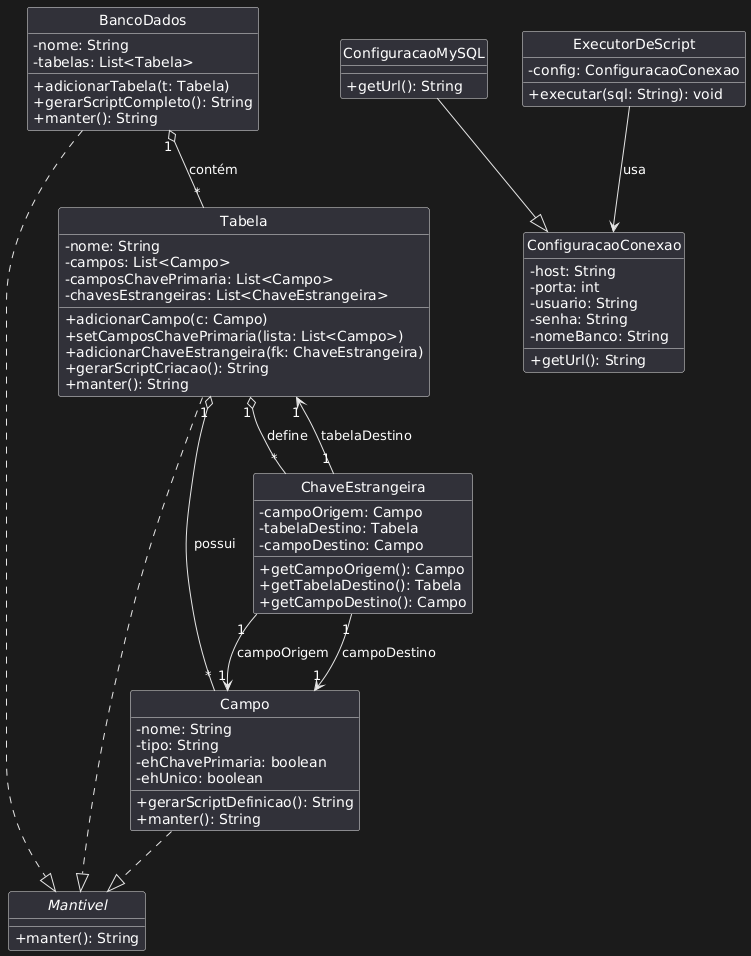

The diagram above was rendered by PlantUML. Its source (embedded in the PNG):
@startuml
hide circle
skinparam classAttributeIconSize 0

interface Mantivel {
    +manter(): String
}

class BancoDados {
    -nome: String
    -tabelas: List<Tabela>
    +adicionarTabela(t: Tabela)
    +gerarScriptCompleto(): String
    +manter(): String
}

class Tabela {
    -nome: String
    -campos: List<Campo>
    -camposChavePrimaria: List<Campo>
    -chavesEstrangeiras: List<ChaveEstrangeira>
    +adicionarCampo(c: Campo)
    +setCamposChavePrimaria(lista: List<Campo>)
    +adicionarChaveEstrangeira(fk: ChaveEstrangeira)
    +gerarScriptCriacao(): String
    +manter(): String
}

class Campo {
    -nome: String
    -tipo: String
    -ehChavePrimaria: boolean
    -ehUnico: boolean
    +gerarScriptDefinicao(): String
    +manter(): String
}

class ChaveEstrangeira {
    -campoOrigem: Campo
    -tabelaDestino: Tabela
    -campoDestino: Campo
    +getCampoOrigem(): Campo
    +getTabelaDestino(): Tabela
    +getCampoDestino(): Campo
}

class ConfiguracaoConexao {
    -host: String
    -porta: int
    -usuario: String
    -senha: String
    -nomeBanco: String
    +getUrl(): String
}

class ConfiguracaoMySQL {
    +getUrl(): String
}

class ExecutorDeScript {
    -config: ConfiguracaoConexao
    +executar(sql: String): void
}

'Todas as implementações e heranças
Tabela ..|> Mantivel
Campo ..|> Mantivel
BancoDados ..|> Mantivel
ConfiguracaoMySQL --|> ConfiguracaoConexao

'Regras de associação e composição
BancoDados "1" o-- "*" Tabela : contém
Tabela "1" o-- "*" Campo : possui
Tabela "1" o-- "*" ChaveEstrangeira : define
ChaveEstrangeira "1" --> "1" Campo : campoOrigem
ChaveEstrangeira "1" --> "1" Campo : campoDestino
ChaveEstrangeira "1" --> "1" Tabela : tabelaDestino
ExecutorDeScript --> ConfiguracaoConexao : usa
@enduml